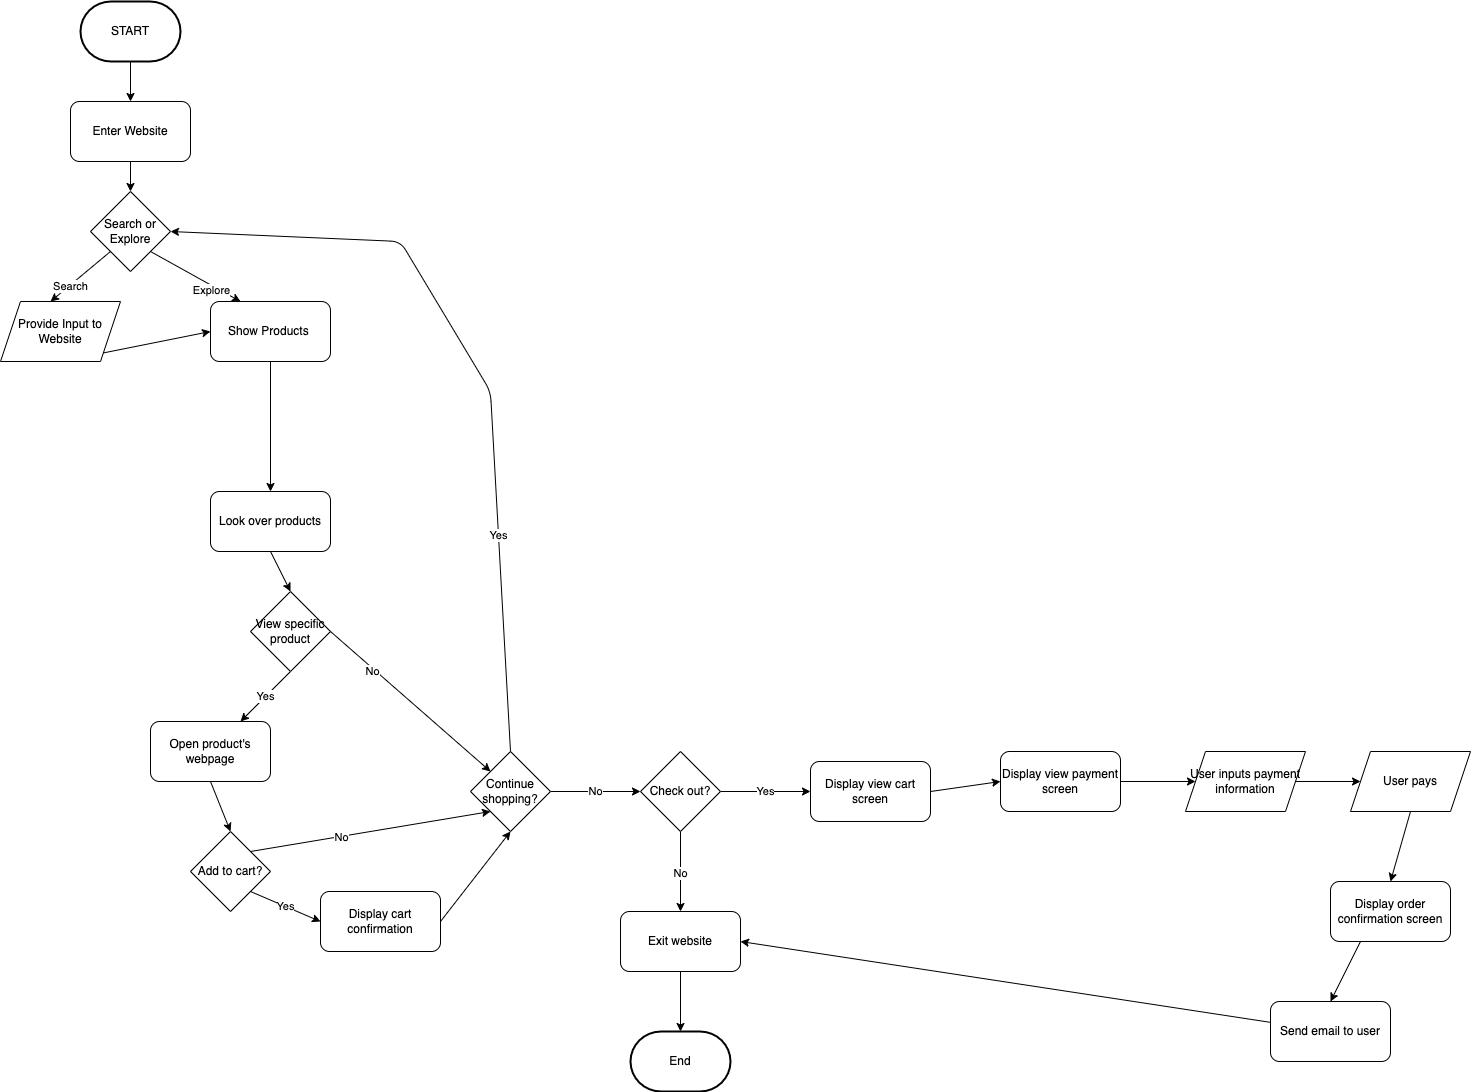

The diagram above was exported from draw.io. Its source (the exported page's mxGraphModel, read from the mxfile embedded in the PNG):
<mxGraphModel dx="899" dy="405" grid="1" gridSize="10" guides="1" tooltips="1" connect="1" arrows="1" fold="1" page="1" pageScale="1" pageWidth="850" pageHeight="1100" math="0" shadow="0">
  <root>
    <mxCell id="0" />
    <mxCell id="1" parent="0" />
    <mxCell id="9" style="edgeStyle=none;html=1;exitX=0.5;exitY=1;exitDx=0;exitDy=0;exitPerimeter=0;entryX=0.5;entryY=0;entryDx=0;entryDy=0;" parent="1" source="2" target="3" edge="1">
      <mxGeometry relative="1" as="geometry" />
    </mxCell>
    <mxCell id="2" value="START" style="strokeWidth=2;html=1;shape=mxgraph.flowchart.terminator;whiteSpace=wrap;" parent="1" vertex="1">
      <mxGeometry x="110" y="90" width="100" height="60" as="geometry" />
    </mxCell>
    <mxCell id="10" style="edgeStyle=none;html=1;exitX=0.5;exitY=1;exitDx=0;exitDy=0;entryX=0.5;entryY=0;entryDx=0;entryDy=0;" parent="1" source="3" target="4" edge="1">
      <mxGeometry relative="1" as="geometry" />
    </mxCell>
    <mxCell id="3" value="Enter Website" style="rounded=1;whiteSpace=wrap;html=1;" parent="1" vertex="1">
      <mxGeometry x="100" y="190" width="120" height="60" as="geometry" />
    </mxCell>
    <mxCell id="11" style="edgeStyle=none;html=1;exitX=0;exitY=1;exitDx=0;exitDy=0;entryX=0.417;entryY=0;entryDx=0;entryDy=0;entryPerimeter=0;" parent="1" source="4" target="5" edge="1">
      <mxGeometry relative="1" as="geometry" />
    </mxCell>
    <mxCell id="15" value="Search" style="edgeLabel;html=1;align=center;verticalAlign=middle;resizable=0;points=[];" parent="11" vertex="1" connectable="0">
      <mxGeometry x="0.3541" y="1" relative="1" as="geometry">
        <mxPoint as="offset" />
      </mxGeometry>
    </mxCell>
    <mxCell id="13" style="edgeStyle=none;html=1;exitX=1;exitY=1;exitDx=0;exitDy=0;entryX=0.25;entryY=0;entryDx=0;entryDy=0;" parent="1" source="4" target="7" edge="1">
      <mxGeometry relative="1" as="geometry" />
    </mxCell>
    <mxCell id="16" value="Explore" style="edgeLabel;html=1;align=center;verticalAlign=middle;resizable=0;points=[];" parent="13" vertex="1" connectable="0">
      <mxGeometry x="0.394" y="-3" relative="1" as="geometry">
        <mxPoint y="1" as="offset" />
      </mxGeometry>
    </mxCell>
    <mxCell id="4" value="Search or Explore" style="rhombus;whiteSpace=wrap;html=1;" parent="1" vertex="1">
      <mxGeometry x="120" y="280" width="80" height="80" as="geometry" />
    </mxCell>
    <mxCell id="12" style="edgeStyle=none;html=1;exitX=0.5;exitY=1;exitDx=0;exitDy=0;entryX=0;entryY=0.5;entryDx=0;entryDy=0;" parent="1" source="5" target="7" edge="1">
      <mxGeometry relative="1" as="geometry">
        <mxPoint x="260" y="480" as="targetPoint" />
      </mxGeometry>
    </mxCell>
    <mxCell id="5" value="Provide Input to Website" style="shape=parallelogram;perimeter=parallelogramPerimeter;whiteSpace=wrap;html=1;fixedSize=1;" parent="1" vertex="1">
      <mxGeometry x="30" y="390" width="120" height="60" as="geometry" />
    </mxCell>
    <mxCell id="18" style="edgeStyle=none;html=1;entryX=0.5;entryY=0;entryDx=0;entryDy=0;" edge="1" parent="1" source="7" target="19">
      <mxGeometry relative="1" as="geometry">
        <mxPoint x="330" y="580" as="targetPoint" />
      </mxGeometry>
    </mxCell>
    <mxCell id="7" value="Show Products&amp;nbsp;" style="rounded=1;whiteSpace=wrap;html=1;" parent="1" vertex="1">
      <mxGeometry x="240" y="390" width="120" height="60" as="geometry" />
    </mxCell>
    <mxCell id="27" style="edgeStyle=none;html=1;exitX=0.5;exitY=1;exitDx=0;exitDy=0;entryX=0.5;entryY=0;entryDx=0;entryDy=0;" edge="1" parent="1" source="19" target="20">
      <mxGeometry relative="1" as="geometry" />
    </mxCell>
    <mxCell id="19" value="Look over products" style="rounded=1;whiteSpace=wrap;html=1;" vertex="1" parent="1">
      <mxGeometry x="240" y="580" width="120" height="60" as="geometry" />
    </mxCell>
    <mxCell id="26" value="Yes" style="edgeStyle=none;html=1;exitX=0.5;exitY=1;exitDx=0;exitDy=0;entryX=0.75;entryY=0;entryDx=0;entryDy=0;" edge="1" parent="1" source="20" target="23">
      <mxGeometry relative="1" as="geometry" />
    </mxCell>
    <mxCell id="28" style="edgeStyle=none;html=1;exitX=1;exitY=0.5;exitDx=0;exitDy=0;entryX=0;entryY=0;entryDx=0;entryDy=0;" edge="1" parent="1" source="20" target="21">
      <mxGeometry relative="1" as="geometry" />
    </mxCell>
    <mxCell id="29" value="No" style="edgeLabel;html=1;align=center;verticalAlign=middle;resizable=0;points=[];" vertex="1" connectable="0" parent="28">
      <mxGeometry x="-0.4515" y="-3" relative="1" as="geometry">
        <mxPoint y="-1" as="offset" />
      </mxGeometry>
    </mxCell>
    <mxCell id="20" value="View specific product" style="rhombus;whiteSpace=wrap;html=1;" vertex="1" parent="1">
      <mxGeometry x="280" y="680" width="80" height="80" as="geometry" />
    </mxCell>
    <mxCell id="35" style="edgeStyle=none;html=1;exitX=0.5;exitY=0;exitDx=0;exitDy=0;entryX=1;entryY=0.5;entryDx=0;entryDy=0;" edge="1" parent="1" source="21" target="4">
      <mxGeometry relative="1" as="geometry">
        <Array as="points">
          <mxPoint x="520" y="480" />
          <mxPoint x="430" y="330" />
        </Array>
      </mxGeometry>
    </mxCell>
    <mxCell id="36" value="Yes" style="edgeLabel;html=1;align=center;verticalAlign=middle;resizable=0;points=[];" vertex="1" connectable="0" parent="35">
      <mxGeometry x="-0.4365" relative="1" as="geometry">
        <mxPoint y="-1" as="offset" />
      </mxGeometry>
    </mxCell>
    <mxCell id="38" value="No" style="edgeStyle=none;html=1;exitX=1;exitY=0.5;exitDx=0;exitDy=0;entryX=0;entryY=0.5;entryDx=0;entryDy=0;" edge="1" parent="1" source="21" target="37">
      <mxGeometry relative="1" as="geometry" />
    </mxCell>
    <mxCell id="21" value="Continue shopping?" style="rhombus;whiteSpace=wrap;html=1;" vertex="1" parent="1">
      <mxGeometry x="500" y="840" width="80" height="80" as="geometry" />
    </mxCell>
    <mxCell id="34" value="" style="edgeStyle=none;html=1;exitX=1;exitY=0.5;exitDx=0;exitDy=0;entryX=0.5;entryY=1;entryDx=0;entryDy=0;" edge="1" parent="1" source="22" target="21">
      <mxGeometry relative="1" as="geometry" />
    </mxCell>
    <mxCell id="22" value="Display cart confirmation" style="rounded=1;whiteSpace=wrap;html=1;" vertex="1" parent="1">
      <mxGeometry x="350" y="980" width="120" height="60" as="geometry" />
    </mxCell>
    <mxCell id="30" style="edgeStyle=none;html=1;exitX=0.5;exitY=1;exitDx=0;exitDy=0;entryX=0.5;entryY=0;entryDx=0;entryDy=0;" edge="1" parent="1" source="23" target="24">
      <mxGeometry relative="1" as="geometry" />
    </mxCell>
    <mxCell id="23" value="Open product's webpage" style="rounded=1;whiteSpace=wrap;html=1;" vertex="1" parent="1">
      <mxGeometry x="180" y="810" width="120" height="60" as="geometry" />
    </mxCell>
    <mxCell id="31" value="Yes" style="edgeStyle=none;html=1;exitX=1;exitY=1;exitDx=0;exitDy=0;entryX=0;entryY=0.5;entryDx=0;entryDy=0;" edge="1" parent="1" source="24" target="22">
      <mxGeometry relative="1" as="geometry" />
    </mxCell>
    <mxCell id="32" style="edgeStyle=none;html=1;exitX=1;exitY=0;exitDx=0;exitDy=0;entryX=0;entryY=1;entryDx=0;entryDy=0;" edge="1" parent="1" source="24" target="21">
      <mxGeometry relative="1" as="geometry" />
    </mxCell>
    <mxCell id="33" value="No" style="edgeLabel;html=1;align=center;verticalAlign=middle;resizable=0;points=[];" vertex="1" connectable="0" parent="32">
      <mxGeometry x="-0.245" y="-1" relative="1" as="geometry">
        <mxPoint as="offset" />
      </mxGeometry>
    </mxCell>
    <mxCell id="24" value="Add to cart?" style="rhombus;whiteSpace=wrap;html=1;" vertex="1" parent="1">
      <mxGeometry x="220" y="920" width="80" height="80" as="geometry" />
    </mxCell>
    <mxCell id="42" style="edgeStyle=none;html=1;exitX=0.5;exitY=1;exitDx=0;exitDy=0;entryX=0.5;entryY=0;entryDx=0;entryDy=0;" edge="1" parent="1" source="37" target="40">
      <mxGeometry relative="1" as="geometry" />
    </mxCell>
    <mxCell id="44" value="No" style="edgeLabel;html=1;align=center;verticalAlign=middle;resizable=0;points=[];" vertex="1" connectable="0" parent="42">
      <mxGeometry x="0.038" relative="1" as="geometry">
        <mxPoint as="offset" />
      </mxGeometry>
    </mxCell>
    <mxCell id="47" value="Yes" style="edgeStyle=none;html=1;exitX=1;exitY=0.5;exitDx=0;exitDy=0;" edge="1" parent="1" source="37" target="46">
      <mxGeometry relative="1" as="geometry" />
    </mxCell>
    <mxCell id="37" value="Check out?" style="rhombus;whiteSpace=wrap;html=1;" vertex="1" parent="1">
      <mxGeometry x="670" y="840" width="80" height="80" as="geometry" />
    </mxCell>
    <mxCell id="39" value="End" style="strokeWidth=2;html=1;shape=mxgraph.flowchart.terminator;whiteSpace=wrap;" vertex="1" parent="1">
      <mxGeometry x="660" y="1120" width="100" height="60" as="geometry" />
    </mxCell>
    <mxCell id="43" style="edgeStyle=none;html=1;exitX=0.5;exitY=1;exitDx=0;exitDy=0;entryX=0.5;entryY=0;entryDx=0;entryDy=0;entryPerimeter=0;" edge="1" parent="1" source="40" target="39">
      <mxGeometry relative="1" as="geometry" />
    </mxCell>
    <mxCell id="40" value="Exit website" style="rounded=1;whiteSpace=wrap;html=1;" vertex="1" parent="1">
      <mxGeometry x="650" y="1000" width="120" height="60" as="geometry" />
    </mxCell>
    <mxCell id="50" style="edgeStyle=none;html=1;exitX=1;exitY=0.5;exitDx=0;exitDy=0;entryX=0;entryY=0.5;entryDx=0;entryDy=0;" edge="1" parent="1" source="46" target="48">
      <mxGeometry relative="1" as="geometry" />
    </mxCell>
    <mxCell id="46" value="Display view cart screen" style="rounded=1;whiteSpace=wrap;html=1;" vertex="1" parent="1">
      <mxGeometry x="840" y="850" width="120" height="60" as="geometry" />
    </mxCell>
    <mxCell id="51" style="edgeStyle=none;html=1;exitX=1;exitY=0.5;exitDx=0;exitDy=0;entryX=0;entryY=0.5;entryDx=0;entryDy=0;" edge="1" parent="1" source="48" target="49">
      <mxGeometry relative="1" as="geometry" />
    </mxCell>
    <mxCell id="48" value="Display view payment screen" style="rounded=1;whiteSpace=wrap;html=1;" vertex="1" parent="1">
      <mxGeometry x="1030" y="840" width="120" height="60" as="geometry" />
    </mxCell>
    <mxCell id="53" style="edgeStyle=none;html=1;exitX=1;exitY=0.5;exitDx=0;exitDy=0;entryX=0;entryY=0.5;entryDx=0;entryDy=0;" edge="1" parent="1" source="49">
      <mxGeometry relative="1" as="geometry">
        <mxPoint x="1390" y="870" as="targetPoint" />
      </mxGeometry>
    </mxCell>
    <mxCell id="49" value="User inputs payment information" style="shape=parallelogram;perimeter=parallelogramPerimeter;whiteSpace=wrap;html=1;fixedSize=1;" vertex="1" parent="1">
      <mxGeometry x="1215" y="840" width="120" height="60" as="geometry" />
    </mxCell>
    <mxCell id="58" style="edgeStyle=none;html=1;exitX=0.5;exitY=1;exitDx=0;exitDy=0;entryX=0.5;entryY=0;entryDx=0;entryDy=0;" edge="1" parent="1" source="56" target="57">
      <mxGeometry relative="1" as="geometry" />
    </mxCell>
    <mxCell id="56" value="User pays" style="shape=parallelogram;perimeter=parallelogramPerimeter;whiteSpace=wrap;html=1;fixedSize=1;" vertex="1" parent="1">
      <mxGeometry x="1380" y="840" width="120" height="60" as="geometry" />
    </mxCell>
    <mxCell id="60" style="edgeStyle=none;html=1;exitX=0.25;exitY=1;exitDx=0;exitDy=0;entryX=0.5;entryY=0;entryDx=0;entryDy=0;" edge="1" parent="1" source="57" target="59">
      <mxGeometry relative="1" as="geometry" />
    </mxCell>
    <mxCell id="57" value="Display order confirmation screen" style="rounded=1;whiteSpace=wrap;html=1;" vertex="1" parent="1">
      <mxGeometry x="1360" y="970" width="120" height="60" as="geometry" />
    </mxCell>
    <mxCell id="61" style="edgeStyle=none;html=1;entryX=1;entryY=0.5;entryDx=0;entryDy=0;" edge="1" parent="1" source="59" target="40">
      <mxGeometry relative="1" as="geometry" />
    </mxCell>
    <mxCell id="59" value="Send email to user" style="rounded=1;whiteSpace=wrap;html=1;" vertex="1" parent="1">
      <mxGeometry x="1300" y="1090" width="120" height="60" as="geometry" />
    </mxCell>
  </root>
</mxGraphModel>